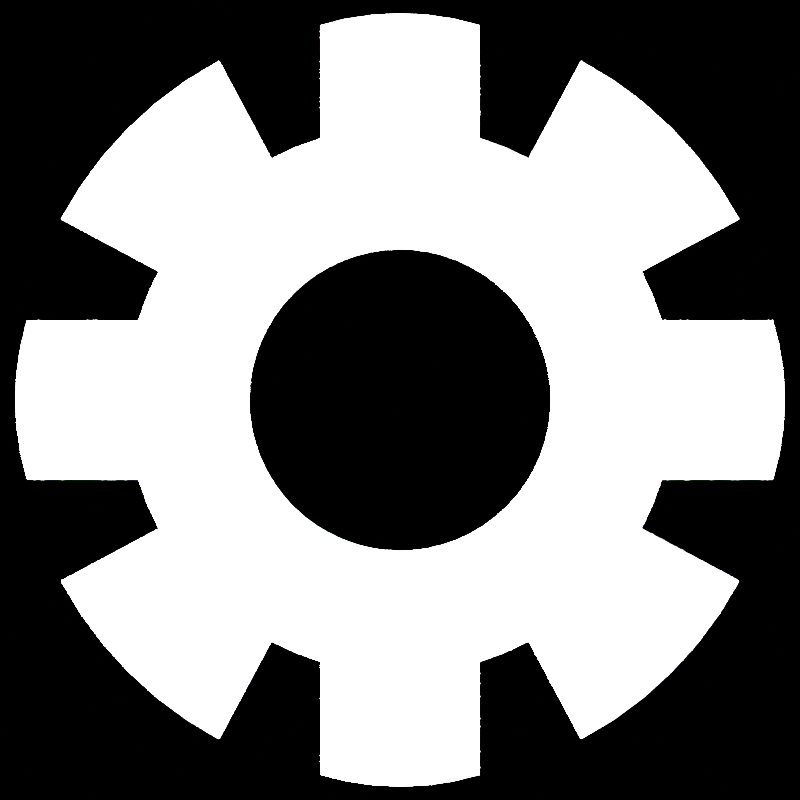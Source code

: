 # Source: Gear.blend  (saved by Blender 2.80.41; exported with 4.5.12 LTS)
import bpy
from mathutils import Matrix  # noqa: F401  (used for matrix-valued properties, if any)

bpy.ops.wm.read_factory_settings(use_empty=True)
scene = bpy.context.scene
scene.name = 'Scene'

# ---- collections
col_collection = bpy.data.collections.new('Collection'); scene.collection.children.link(col_collection)

# ---- materials (node trees are filled in below, after node groups)
mat_material_002 = bpy.data.materials.new('Material.002')
mat_material_002.use_transparent_shadow = False
mat_material_002.roughness = 0.25

# ---- material node trees
mat_material_002.use_nodes = True; mat_material_002.node_tree.nodes.clear()
_N = mat_material_002.node_tree.nodes; _L = mat_material_002.node_tree.links
n0 = _N.new('ShaderNodeOutputMaterial'); n0.name = 'Material Output'; n0.location = (300, 300)
n1 = _N.new('ShaderNodeEmission'); n1.name = 'Emission'; n1.location = (4, 308)
n1.inputs[1].default_value = 100.0
_L.new(n1.outputs[0], n0.inputs[0])
n0.is_active_output = True

# ---- world
world_world = bpy.data.worlds.new('World'); scene.world = world_world
world_world.use_nodes = True; world_world.node_tree.nodes.clear()
_N = world_world.node_tree.nodes; _L = world_world.node_tree.links
n0 = _N.new('ShaderNodeOutputWorld'); n0.name = 'World Output'; n0.location = (300, 300)
n1 = _N.new('ShaderNodeBackground'); n1.name = 'Background'; n1.location = (10, 300)
n1.inputs[0].default_value = (0.0, 0.0, 0.0, 1.0)
n1.inputs[1].default_value = 0.0
_L.new(n1.outputs[0], n0.inputs[0])
n0.is_active_output = True
world_world.color = (0.05088, 0.05088, 0.05088)
world_world.use_sun_shadow = False
world_world.sun_shadow_jitter_overblur = 0.0

# ---- cameras
cam_camera = bpy.data.cameras.new('Camera')
cam_camera.type = 'ORTHO'
cam_camera.clip_end = 100.0
cam_camera.ortho_scale = 4.6
cam_camera.dof.focus_distance = 0.0
cam_camera.dof.aperture_fstop = 128.0

# ---- meshes
me_circle = bpy.data.meshes.new('Circle')
me_circle.from_pydata([(1.54, 0.3063, 0.0), (0.6009, 1.451, 0.0), (-3.505e-07, 1.57, 0.0), (1.57, -5.802e-07, 0.0), (1.563, 0.1539, 0.0), (1.503, 0.4558, 0.0), (1.451, 0.6009, 0.0), (1.385, 0.7402, 0.0), (1.306, 0.8723, 0.0), (1.214, 0.9961, 0.0), (1.11, 1.11, 0.0), (0.9961, 1.214, 0.0), (0.8723, 1.306, 0.0), (0.7402, 1.385, 0.0), (0.4558, 1.503, 0.0), (0.3063, 1.54, 0.0), (0.1539, 1.563, 0.0), (-1.102e-06, 0.8693, 0.0), (0.8693, -5.802e-07, 0.0), (0.8651, 0.08521, 0.0), (0.8526, 0.1696, 0.0), (0.8319, 0.2524, 0.0), (0.8032, 0.3327, 0.0), (0.7667, 0.4098, 0.0), (0.7228, 0.483, 0.0), (0.672, 0.5515, 0.0), (0.6147, 0.6147, 0.0), (0.5515, 0.672, 0.0), (0.483, 0.7228, 0.0), (0.4098, 0.7667, 0.0), (0.3327, 0.8031, 0.0), (0.2524, 0.8319, 0.0), (0.1696, 0.8526, 0.0), (0.08521, 0.8651, 0.0), (-3.505e-07, 2.22, 0.0), (0.4558, 2.153, 0.0), (0.3063, 2.19, 0.0), (0.1539, 2.213, 0.0), (2.18, 0.3063, 0.0), (2.21, -5.802e-07, 0.0), (2.203, 0.1539, 0.0), (2.143, 0.4558, 0.0), (1.947, 1.041, 0.0), (1.836, 1.226, 0.0), (1.707, 1.401, 0.0), (1.561, 1.561, 0.0), (1.401, 1.707, 0.0), (1.227, 1.836, 0.0), (1.041, 1.947, 0.0)], [], [(19, 18, 3, 4), (20, 19, 4, 0), (21, 20, 0, 5), (22, 21, 5, 6), (23, 22, 6, 7), (24, 23, 7, 8), (25, 24, 8, 9), (26, 25, 9, 10), (27, 26, 10, 11), (28, 27, 11, 12), (29, 28, 12, 13), (30, 29, 13, 1), (31, 30, 1, 14), (32, 31, 14, 15), (33, 32, 15, 16), (17, 33, 16, 2), (2, 16, 37, 34), (16, 15, 36, 37), (15, 14, 35, 36), (4, 3, 39, 40), (0, 4, 40, 38), (5, 0, 38, 41), (12, 11, 46, 47), (10, 9, 44, 45), (8, 7, 42, 43), (13, 12, 47, 48), (11, 10, 45, 46), (9, 8, 43, 44)])
_uv = me_circle.uv_layers.new(name='UVMap')
_uv.uv.foreach_set('vector', [0.0, 0.0, 0.0, 0.0, 0.0, 0.0, 0.0, 0.0, 0.0, 0.0, 0.0, 0.0, 0.0, 0.0, 0.0, 0.0, 0.0, 0.0, 0.0, 0.0, 0.0, 0.0, 0.0, 0.0, 0.0, 0.0, 0.0, 0.0, 0.0, 0.0, 0.0, 0.0, 0.0, 0.0, 0.0, 0.0, 0.0, 0.0, 0.0, 0.0, 0.0, 0.0, 0.0, 0.0, 0.0, 0.0, 0.0, 0.0, 0.0, 0.0, 0.0, 0.0, 0.0, 0.0, 0.0, 0.0, 0.0, 0.0, 0.0, 0.0, 0.0, 0.0, 0.0, 0.0, 0.0, 0.0, 0.0, 0.0, 0.0, 0.0, 0.0, 0.0, 0.0, 0.0, 0.0, 0.0, 0.0, 0.0, 0.0, 0.0, 0.0, 0.0, 0.0, 0.0, 0.0, 0.0, 0.0, 0.0, 0.0, 0.0, 0.0, 0.0, 0.0, 0.0, 0.0, 0.0, 0.0, 0.0, 0.0, 0.0, 0.0, 0.0, 0.0, 0.0, 0.0, 0.0, 0.0, 0.0, 0.0, 0.0, 0.0, 0.0, 0.0, 0.0, 0.0, 0.0, 0.0, 0.0, 0.0, 0.0, 0.0, 0.0, 0.0, 0.0, 0.0, 0.0, 0.0, 0.0, 0.0, 0.0, 0.0, 0.0, 0.0, 0.0, 0.0, 0.0, 0.0, 0.0, 0.0, 0.0, 0.0, 0.0, 0.0, 0.0, 0.0, 0.0, 0.0, 0.0, 0.0, 0.0, 0.0, 0.0, 0.0, 0.0, 0.0, 0.0, 0.0, 0.0, 0.0, 0.0, 0.0, 0.0, 0.0, 0.0, 0.0, 0.0, 0.0, 0.0, 0.0, 0.0, 0.0, 0.0, 0.0, 0.0, 0.0, 0.0, 0.0, 0.0, 0.0, 0.0, 0.0, 0.0, 0.0, 0.0, 0.0, 0.0, 0.0, 0.0, 0.0, 0.0, 0.0, 0.0, 0.0, 0.0, 0.0, 0.0, 0.0, 0.0, 0.0, 0.0, 0.0, 0.0, 0.0, 0.0, 0.0, 0.0, 0.0, 0.0, 0.0, 0.0, 0.0, 0.0, 0.0, 0.0, 0.0, 0.0, 0.0, 0.0, 0.0, 0.0, 0.0, 0.0, 0.0, 0.0])
me_circle.materials.append(mat_material_002)
me_circle.use_remesh_preserve_volume = False
me_circle.use_remesh_preserve_attributes = False
me_circle.use_mirror_vertex_groups = False
me_circle.update()

# ---- objects
ob_camera = bpy.data.objects.new('Camera', cam_camera)
ob_circle = bpy.data.objects.new('Circle', me_circle)

# ---- transforms, parenting, visibility, modifiers, constraints
ob_camera.location = (0.0, 0.0, 5.0)
ob_camera.lock_rotations_4d = False
ob_camera.empty_display_type = 'ARROWS'
ob_camera.color = (0.0, 0.0, 0.0, 0.0)
ob_camera.display_type = 'WIRE'
ob_camera.lineart.crease_threshold = 0.0
ob_circle.location = (0.0, 0.0, 0.0)
ob_circle.lineart.crease_threshold = 0.0
_m = ob_circle.modifiers.new('Mirror', 'MIRROR')
_m.use_axis = (True, True, False)

# ---- collection membership
col_collection.objects.link(ob_camera)
col_collection.objects.link(ob_circle)

# ---- scene / render settings (as saved in the file)
scene.camera = ob_camera
scene.frame_start = 1; scene.frame_end = 250; scene.frame_set(1)
scene.render.engine = 'BLENDER_EEVEE_NEXT'
scene.render.resolution_x = 512
scene.render.resolution_y = 512
scene.render.motion_blur_shutter = 1.0
scene.cycles.use_denoising = False
scene.cycles.samples = 128
scene.cycles.sampling_pattern = 'TABULATED_SOBOL'
scene.cycles.use_adaptive_sampling = False
scene.cycles.use_light_tree = False
scene.view_settings.view_transform = 'Filmic'
bpy.context.view_layer.update()
